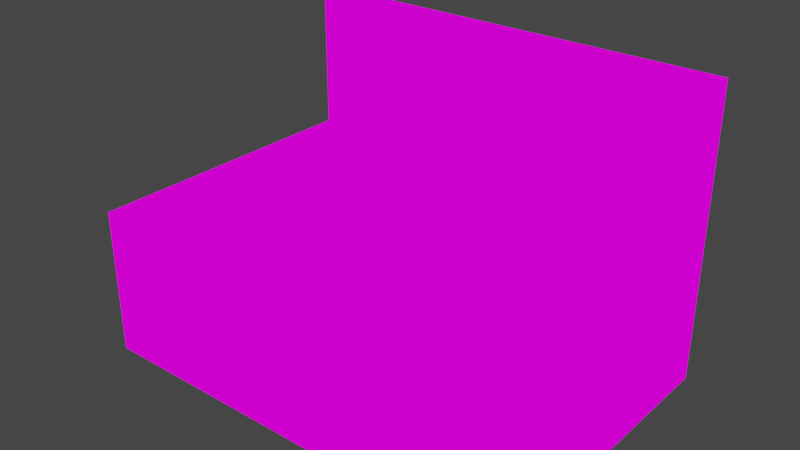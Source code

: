 # Source: sink.blend  (saved by Blender 2.82.7; exported with 4.5.12 LTS)
import bpy
from mathutils import Matrix  # noqa: F401  (used for matrix-valued properties, if any)

bpy.ops.wm.read_factory_settings(use_empty=True)
scene = bpy.context.scene
scene.name = 'Scene'

# ---- collections
col_collection = bpy.data.collections.new('Collection'); scene.collection.children.link(col_collection)

# ---- images (referenced by path relative to the original .blend; pixels are not part of the script)
import os
ASSET_DIR = os.environ.get("B2B_ASSET_DIR", "")  # directory of the original .blend (textures are referenced by path, not embedded)
HERE = os.path.dirname(os.path.abspath(__file__))  # packed textures are extracted next to this script under _unpacked/

def load_image(name, relpath, width, height, colorspace="sRGB"):
    """Load a texture the original file referenced (path relative to the .blend, or extracted next to this script)."""
    p = next((c for c in (os.path.join(HERE, relpath), os.path.join(ASSET_DIR, relpath)) if relpath and os.path.exists(c)), "")
    if p:
        img = bpy.data.images.load(p, check_existing=True)
        img.name = name
    else:  # same state as the original file: an image datablock whose file is absent (Cycles renders it pink)
        img = bpy.data.images.new(name, width, height)
        img.source = "FILE"
        img.filepath = "//" + (relpath or name)
    img.colorspace_settings.name = colorspace
    return img
img_sink_png = load_image('sink.png', 'sink.png', 1024, 1024, 'sRGB')

# ---- materials (node trees are filled in below, after node groups)
mat_sink = bpy.data.materials.new('sink')
mat_sink.alpha_threshold = 0.0
mat_sink.use_transparent_shadow = False
mat_sink.line_color = (0.0, 0.0, 0.0, 1.0)

# ---- material node trees
mat_sink.use_nodes = True; mat_sink.node_tree.nodes.clear()
_N = mat_sink.node_tree.nodes; _L = mat_sink.node_tree.links
n0 = _N.new('ShaderNodeOutputMaterial'); n0.name = 'Material Output'; n0.location = (400, 0)
n1 = _N.new('ShaderNodeLightPath'); n1.name = 'Light Path'; n1.location = (0, 250)
n2 = _N.new('ShaderNodeBsdfTransparent'); n2.name = 'Transparent BSDF'; n2.location = (-200, -100)
n3 = _N.new('ShaderNodeEmission'); n3.name = 'Emission'; n3.location = (-200, -200)
n4 = _N.new('ShaderNodeMixShader'); n4.name = 'Mix Shader'; n4.location = (200, 0)
n5 = _N.new('ShaderNodeMixShader'); n5.name = 'Mix Shader.001'; n5.location = (0, -100)
n6 = _N.new('ShaderNodeTexImage'); n6.name = 'Image Texture'; n6.location = (-500, 100)
n6.image = img_sink_png
n6.interpolation = 'Closest'
_L.new(n6.outputs[0], n3.inputs[0])
_L.new(n6.outputs[1], n5.inputs[0])
_L.new(n2.outputs[0], n5.inputs[1])
_L.new(n2.outputs[0], n4.inputs[1])
_L.new(n3.outputs[0], n5.inputs[2])
_L.new(n5.outputs[0], n4.inputs[2])
_L.new(n1.outputs[0], n4.inputs[0])
_L.new(n4.outputs[0], n0.inputs[0])
n0.is_active_output = True

# ---- world
world_world = bpy.data.worlds.new('World'); scene.world = world_world
world_world.use_nodes = True; world_world.node_tree.nodes.clear()
_N = world_world.node_tree.nodes; _L = world_world.node_tree.links
n0 = _N.new('ShaderNodeOutputWorld'); n0.name = 'World Output'; n0.location = (300, 300)
n1 = _N.new('ShaderNodeBackground'); n1.name = 'Background'; n1.location = (10, 300)
n1.inputs[0].default_value = (0.05088, 0.05088, 0.05088, 1.0)
_L.new(n1.outputs[0], n0.inputs[0])
n0.is_active_output = True
world_world.color = (0.05088, 0.05088, 0.05088)
world_world.use_sun_shadow = False
world_world.sun_shadow_jitter_overblur = 0.0

# ---- meshes
me_cube = bpy.data.meshes.new('Cube')
me_cube.from_pydata([(0.25, 0.5, 0.25), (0.25, 0.25, 0.25), (-0.5, 0.0, 0.25), (0.0, 0.5, 0.25), (-0.25, 0.0, 0.25), (-0.25, 0.0, 0.0), (-0.5, 0.0, 0.0), (0.0, 0.0, 0.0), (0.0, 0.0, 0.25), (-0.1257, 0.4011, 0.3942), (-0.1257, 0.454, 0.3942), (-0.5, 0.25, 0.25), (-0.25, 0.5, 0.5), (-0.25, 0.5, 0.25), (0.25, 0.5, 0.5), (-0.5, 0.5, 0.0), (0.25, 0.0, 0.0), (-0.5, 0.5, 0.5), (0.0, 0.5, 0.5), (0.0, 0.25, 0.0), (0.25, 0.0, 0.25), (-0.25, 0.5, 0.0), (-0.5, 0.5, 0.25), (0.25, 0.25, 0.0), (-0.5, 0.25, 0.0), (-0.25, 0.25, 0.0), (0.0, 0.5, 0.0), (0.25, 0.5, 0.0), (0.25, 0.513, 0.25), (-0.25, 0.513, 0.5), (0.25, 0.513, 0.5), (-0.5, 0.513, 0.0), (-0.5, 0.513, 0.5), (0.0, 0.513, 0.5), (-0.25, 0.513, 0.0), (-0.5, 0.513, 0.25), (0.0, 0.513, 0.0), (0.25, 0.513, 0.0), (-0.1483, 0.454, 0.3397), (-0.1032, 0.5069, 0.3849), (-0.1483, 0.5069, 0.3849), (-0.1483, 0.5069, 0.3397), (-0.1032, 0.454, 0.3849), (-0.1032, 0.5069, 0.3397), (-0.1032, 0.4011, 0.3397), (-0.1032, 0.4011, 0.3849), (-0.125, 0.513, 0.444), (-0.1257, 0.5069, 0.3304), (0.0, 0.0827, 0.0), (-0.25, 0.0827, 0.0), (0.25, 0.0827, 0.25), (-0.5, 0.0827, 0.25), (-0.25, 0.0827, 0.25), (0.25, 0.0827, 0.0), (0.0, 0.0827, 0.25), (-0.5, 0.0827, 0.0), (0.25, 0.3519, 0.25), (-0.5, 0.3519, 0.25), (-0.25, 0.3519, 0.0), (0.25, 0.3519, 0.0), (-0.25, 0.3519, 0.25), (-0.5, 0.3519, 0.0), (0.0, 0.3519, 0.25), (0.0, 0.3519, 0.0), (-0.3847, 0.25, 0.25), (-0.3847, 0.0, 0.25), (-0.3847, 0.25, 0.0), (-0.3847, 0.0, 0.0), (-0.3847, 0.0827, 0.0), (-0.3847, 0.0827, 0.25), (-0.3847, 0.3519, 0.0), (-0.3847, 0.3519, 0.25), (0.1427, 0.25, 0.0), (0.1427, 0.0, 0.25), (0.1427, 0.0, 0.0), (0.1427, 0.25, 0.25), (0.1427, 0.0827, 0.0), (0.1427, 0.0827, 0.25), (0.1427, 0.3519, 0.0), (0.1427, 0.3519, 0.25), (-0.3847, 0.25, 0.1321), (-0.25, 0.25, 0.1321), (0.0, 0.25, 0.1321), (0.1427, 0.25, 0.1321), (0.0, 0.0827, 0.1321), (-0.25, 0.0827, 0.1321), (0.1427, 0.0827, 0.1321), (-0.25, 0.3519, 0.1321), (0.0, 0.3519, 0.1321), (0.1427, 0.3519, 0.1321), (-0.3847, 0.0827, 0.1321), (-0.3847, 0.3519, 0.1321), (-0.1032, 0.4805, 0.3849), (-0.1032, 0.454, 0.3397), (-0.1483, 0.454, 0.3849), (-0.1483, 0.4011, 0.3397), (-0.1483, 0.4011, 0.3849), (-0.1483, 0.4805, 0.3849), (-0.1483, 0.4276, 0.3849), (-0.1257, 0.454, 0.3304), (-0.1032, 0.4805, 0.3397), (-0.09381, 0.4011, 0.3623), (-0.1483, 0.4276, 0.3397), (-0.1032, 0.4276, 0.3849), (-0.1257, 0.5069, 0.3942), (-0.1576, 0.454, 0.3623), (-0.09381, 0.5069, 0.3623), (-0.1576, 0.4011, 0.3623), (-0.1257, 0.4011, 0.3304), (-0.1483, 0.4805, 0.3397), (-0.09381, 0.454, 0.3623), (-0.1032, 0.4276, 0.3397), (-0.1576, 0.5069, 0.3623), (-0.1257, 0.4805, 0.3304), (-0.1257, 0.4276, 0.3304), (-0.1257, 0.5069, 0.3623), (-0.1257, 0.3012, 0.3812), (-0.1576, 0.4805, 0.3623), (-0.1576, 0.4276, 0.3623), (-0.09381, 0.4805, 0.3623), (-0.09381, 0.4276, 0.3623), (-0.1257, 0.4276, 0.3942), (-0.1257, 0.4805, 0.3942), (-0.07635, 0.4011, 0.3849), (-0.07635, 0.4276, 0.3849), (-0.0559, 0.4011, 0.3623), (-0.1751, 0.4011, 0.3849), (-0.1751, 0.4276, 0.3849), (-0.1955, 0.4011, 0.3623), (-0.1955, 0.4276, 0.3623), (-0.0559, 0.4276, 0.3623), (-0.07635, 0.3726, 0.4332), (-0.07635, 0.399, 0.4332), (-0.0559, 0.3726, 0.4106), (-0.1751, 0.3726, 0.4332), (-0.1751, 0.399, 0.4332), (-0.1955, 0.3726, 0.4106), (-0.1955, 0.399, 0.4106), (-0.0559, 0.399, 0.4106), (-0.1257, 0.3452, 0.3812), (-0.1124, 0.3452, 0.3757), (-0.1068, 0.3452, 0.3623), (-0.1124, 0.3452, 0.3489), (-0.1446, 0.3452, 0.3623), (-0.1391, 0.3452, 0.3489), (-0.1391, 0.3452, 0.3757), (-0.1257, 0.3452, 0.3434), (-0.1257, 0.2681, 0.3578), (-0.1124, 0.3012, 0.3757), (-0.1068, 0.3012, 0.3623), (-0.1124, 0.3012, 0.3489), (-0.1446, 0.3012, 0.3623), (-0.1391, 0.3012, 0.3489), (-0.1391, 0.3012, 0.3757), (-0.1257, 0.3012, 0.3434), (-0.1257, 0.2461, 0.307), (-0.1124, 0.2691, 0.3524), (-0.1068, 0.2716, 0.3392), (-0.1124, 0.2741, 0.3261), (-0.1446, 0.2716, 0.3392), (-0.1391, 0.2741, 0.3261), (-0.1391, 0.2691, 0.3524), (-0.1257, 0.2751, 0.3206), (-0.1124, 0.2516, 0.3063), (-0.1068, 0.2648, 0.3047), (-0.1124, 0.2781, 0.303), (-0.1446, 0.2648, 0.3047), (-0.1391, 0.2781, 0.303), (-0.1391, 0.2516, 0.3063), (-0.1257, 0.2836, 0.3023), (-0.1257, 0.2648, 0.3047), (-0.125, 0.5, 0.5), (-0.25, 0.5, 0.375), (-0.125, 0.5, 0.25), (0.0, 0.5, 0.375), (-0.125, 0.5, 0.375)], [], [(67, 5, 4, 65), (5, 7, 8, 4), (71, 64, 80, 91), (77, 50, 1, 75), (74, 16, 20, 73), (79, 62, 88, 89), (57, 71, 60, 13, 22), (60, 62, 3, 173, 13), (62, 79, 56, 0, 3), (22, 13, 172, 12, 17), (175, 174, 18, 171), (3, 0, 14, 18, 174), (53, 23, 1, 50), (59, 27, 0, 56), (55, 6, 2, 51), (61, 24, 11, 57), (68, 49, 5, 67), (70, 58, 25, 66), (58, 63, 19, 25), (78, 59, 23, 72), (76, 53, 16, 74), (49, 48, 7, 5), (27, 26, 3, 0), (26, 21, 13, 173, 3), (21, 15, 22, 13), (15, 21, 34, 31), (21, 26, 36, 34), (12, 171, 18, 33, 29), (27, 0, 28, 37), (18, 14, 30, 33), (17, 12, 29, 32), (22, 17, 32, 35), (22, 15, 31, 35), (14, 0, 28, 30), (26, 27, 37, 36), (36, 37, 46), (35, 32, 46), (34, 36, 46), (32, 29, 46), (31, 34, 46), (33, 30, 46), (29, 33, 46), (37, 28, 46), (30, 28, 46), (35, 31, 46), (25, 19, 48, 49), (72, 23, 53, 76), (66, 25, 49, 68), (24, 55, 51, 11), (16, 53, 50, 20), (65, 4, 52, 69), (73, 20, 50, 77), (4, 8, 54, 52), (26, 27, 59, 78, 63), (21, 26, 63, 58), (15, 21, 58, 70, 61), (15, 61, 57, 22), (23, 59, 56, 1), (75, 1, 56, 79), (60, 71, 91, 87), (52, 54, 84, 85), (11, 64, 71, 57), (2, 65, 69, 51), (24, 66, 68, 55), (61, 70, 66, 24), (55, 68, 67, 6), (51, 69, 64, 11), (6, 67, 65, 2), (64, 69, 90, 80), (8, 73, 77, 54), (19, 72, 76, 48), (48, 76, 74, 7), (63, 78, 72, 19), (7, 74, 73, 8), (75, 79, 89, 83), (85, 84, 82, 81), (90, 85, 81, 80), (81, 82, 88, 87), (80, 81, 87, 91), (82, 83, 89, 88), (84, 86, 83, 82), (62, 60, 87, 88), (69, 52, 85, 90), (77, 75, 83, 86), (54, 77, 86, 84), (122, 92, 39, 104), (121, 103, 42, 10), (120, 110, 42, 103), (119, 106, 39, 92), (107, 96, 126, 128), (117, 105, 94, 97), (95, 108, 146, 144), (115, 112, 40, 104), (114, 102, 38, 99), (113, 109, 41, 47), (100, 113, 47, 43), (93, 99, 113, 100), (99, 38, 109, 113), (111, 114, 99, 93), (44, 108, 114, 111), (108, 95, 102, 114), (106, 115, 104, 39), (43, 47, 115, 106), (47, 41, 112, 115), (107, 95, 144, 143), (96, 107, 143, 145), (44, 101, 141, 142), (112, 117, 97, 40), (41, 109, 117, 112), (109, 38, 105, 117), (105, 118, 98, 94), (38, 102, 118, 105), (102, 95, 107, 118), (110, 119, 92, 42), (93, 100, 119, 110), (100, 43, 106, 119), (98, 118, 129, 127), (44, 111, 120, 101), (111, 93, 110, 120), (98, 121, 10, 94), (96, 9, 121, 98), (9, 45, 103, 121), (97, 122, 104, 40), (94, 10, 122, 97), (10, 42, 92, 122), (127, 129, 137, 135), (130, 124, 132, 138), (103, 45, 123, 124), (118, 107, 128, 129), (101, 120, 130, 125), (96, 98, 127, 126), (120, 103, 124, 130), (45, 101, 125, 123), (137, 136, 134, 135), (133, 138, 132, 131), (126, 127, 135, 134), (124, 123, 131, 132), (125, 130, 138, 133), (129, 128, 136, 137), (128, 126, 134, 136), (123, 125, 133, 131), (142, 141, 149, 150), (143, 144, 152, 151), (146, 142, 150, 154), (144, 146, 154, 152), (108, 44, 142, 146), (9, 96, 145, 139), (45, 9, 139, 140), (101, 45, 140, 141), (154, 150, 158, 162), (152, 154, 162, 160), (148, 116, 147, 156), (149, 148, 156, 157), (145, 143, 151, 153), (139, 145, 153, 116), (141, 140, 148, 149), (140, 139, 116, 148), (156, 147, 155, 163), (157, 156, 163, 164), (147, 161, 168, 155), (161, 159, 166, 168), (151, 152, 160, 159), (150, 149, 157, 158), (153, 151, 159, 161), (116, 153, 161, 147), (170, 164, 163, 155), (166, 170, 155, 168), (167, 169, 170, 166), (169, 165, 164, 170), (160, 162, 169, 167), (162, 158, 165, 169), (159, 160, 167, 166), (158, 157, 164, 165), (172, 175, 171, 12), (13, 173, 175, 172), (173, 3, 174, 175)])
_uv = me_cube.uv_layers.new(name='UVMap')
_uv.uv.foreach_set('vector', [0.6044, 0.0002604, 0.6426, 0.0002604, 0.6426, 0.08307, 0.6044, 0.08333, 0.7859, 0.08359, 0.8571, 0.08359, 0.8571, 0.1664, 0.7859, 0.1664, 0.8393, 0.2292, 0.8036, 0.2292, 0.8036, 0.1875, 0.8393, 0.1875, 0.7549, 0.111, 0.7855, 0.111, 0.7855, 0.1664, 0.755, 0.1667, 0.755, 0.0002604, 0.7855, 0.0002604, 0.7855, 0.08307, 0.755, 0.08333, 0.8393, 0.2292, 0.8036, 0.2292, 0.8036, 0.1875, 0.8393, 0.1875, 0.5717, 0.2007, 0.6045, 0.2007, 0.6429, 0.2007, 0.6426, 0.2497, 0.5717, 0.2497, 0.6429, 0.2007, 0.7143, 0.2007, 0.7141, 0.2497, 0.6786, 0.2497, 0.6431, 0.2497, 0.7143, 0.2007, 0.7549, 0.2007, 0.7855, 0.2007, 0.7855, 0.2497, 0.7145, 0.2497, 0.5717, 0.2503, 0.6426, 0.2503, 0.6426, 0.2917, 0.6426, 0.3331, 0.5717, 0.3331, 0.6786, 0.2917, 0.7141, 0.2917, 0.7141, 0.3331, 0.6786, 0.3331, 0.7145, 0.2503, 0.7855, 0.2503, 0.7855, 0.3331, 0.7145, 0.3331, 0.7145, 0.2917, 0.8094, 0.08359, 0.8569, 0.08359, 0.8569, 0.1664, 0.8094, 0.1664, 0.8149, 0.08359, 0.8569, 0.08359, 0.8569, 0.1664, 0.8149, 0.1664, 0.8334, 0.08359, 0.8569, 0.08359, 0.8569, 0.1664, 0.8334, 0.1664, 0.828, 0.08359, 0.8569, 0.08359, 0.8569, 0.1664, 0.828, 0.1664, 0.8187, 0.139, 0.8569, 0.139, 0.8569, 0.1664, 0.8187, 0.1664, 0.8187, 0.1327, 0.8569, 0.1327, 0.8569, 0.1664, 0.8187, 0.1664, 0.7859, 0.1327, 0.8569, 0.1327, 0.8569, 0.1664, 0.7859, 0.1664, 0.8265, 0.1327, 0.8569, 0.1327, 0.8569, 0.1664, 0.8265, 0.1664, 0.8265, 0.139, 0.8569, 0.139, 0.8569, 0.1664, 0.8265, 0.1664, 0.7859, 0.139, 0.8569, 0.139, 0.8569, 0.1664, 0.7859, 0.1664, 0.7859, 0.08359, 0.8569, 0.08359, 0.8569, 0.1664, 0.7859, 0.1664, 0.7859, 0.08359, 0.8569, 0.08359, 0.8569, 0.1664, 0.8214, 0.1664, 0.7859, 0.1664, 0.7859, 0.08359, 0.8569, 0.08359, 0.8569, 0.1664, 0.7859, 0.1664, 0.7859, 0.08359, 0.8569, 0.08359, 0.8569, 0.08359, 0.7859, 0.08359, 0.7859, 0.08359, 0.8569, 0.08359, 0.8569, 0.08359, 0.7859, 0.08359, 0.6431, 0.3331, 0.6786, 0.3331, 0.7141, 0.3331, 0.7141, 0.3331, 0.6431, 0.3331, 0.8569, 0.08359, 0.8569, 0.1664, 0.8569, 0.1664, 0.8569, 0.08359, 0.7145, 0.3331, 0.7855, 0.3331, 0.7855, 0.3331, 0.7145, 0.3331, 0.5717, 0.3331, 0.6426, 0.3331, 0.6426, 0.3331, 0.5717, 0.3331, 0.5717, 0.2503, 0.5717, 0.3331, 0.5717, 0.3331, 0.5717, 0.2503, 0.7859, 0.1664, 0.7859, 0.08359, 0.7859, 0.08359, 0.7859, 0.1664, 0.7855, 0.3331, 0.7855, 0.2503, 0.7855, 0.2503, 0.7855, 0.3331, 0.7859, 0.08359, 0.8569, 0.08359, 0.8569, 0.08359, 0.7859, 0.08359, 0.7859, 0.08359, 0.8569, 0.08359, 0.7859, 0.08359, 0.5717, 0.2503, 0.5717, 0.3331, 0.5717, 0.2503, 0.7859, 0.08359, 0.8569, 0.08359, 0.7859, 0.08359, 0.5717, 0.3331, 0.6426, 0.3331, 0.5717, 0.3331, 0.7859, 0.08359, 0.8569, 0.08359, 0.7859, 0.08359, 0.7145, 0.3331, 0.7855, 0.3331, 0.7145, 0.3331, 0.6431, 0.3331, 0.7141, 0.3331, 0.6431, 0.3331, 0.8569, 0.08359, 0.8569, 0.1664, 0.8569, 0.08359, 0.7855, 0.3331, 0.7855, 0.2503, 0.7855, 0.3331, 0.7859, 0.1664, 0.7859, 0.08359, 0.7859, 0.1664, 0.7859, 0.08359, 0.8569, 0.08359, 0.8569, 0.139, 0.7859, 0.139, 0.8265, 0.08359, 0.8569, 0.08359, 0.8569, 0.139, 0.8265, 0.139, 0.8187, 0.08359, 0.8569, 0.08359, 0.8569, 0.139, 0.8187, 0.139, 0.7859, 0.08359, 0.8334, 0.08359, 0.8334, 0.1664, 0.7859, 0.1664, 0.7859, 0.08359, 0.8094, 0.08359, 0.8094, 0.1664, 0.7859, 0.1664, 0.6044, 0.08333, 0.6426, 0.08359, 0.6429, 0.111, 0.6045, 0.111, 0.755, 0.08333, 0.7855, 0.08359, 0.7855, 0.111, 0.7549, 0.111, 0.6431, 0.08359, 0.7141, 0.08359, 0.7143, 0.111, 0.6429, 0.111, 0.7859, 0.08359, 0.8569, 0.08359, 0.8569, 0.1327, 0.8265, 0.1327, 0.7859, 0.1327, 0.7859, 0.08359, 0.8569, 0.08359, 0.8569, 0.1327, 0.7859, 0.1327, 0.7859, 0.08359, 0.8569, 0.08359, 0.8569, 0.1327, 0.8187, 0.1327, 0.7859, 0.1327, 0.7859, 0.08359, 0.828, 0.08359, 0.828, 0.1664, 0.7859, 0.1664, 0.7859, 0.08359, 0.8149, 0.08359, 0.8149, 0.1664, 0.7859, 0.1664, 0.755, 0.1667, 0.7855, 0.1669, 0.7855, 0.2007, 0.7549, 0.2007, 0.8393, 0.2292, 0.8036, 0.2292, 0.8036, 0.1875, 0.8393, 0.1875, 0.6429, 0.111, 0.7143, 0.111, 0.7143, 0.111, 0.6429, 0.111, 0.5717, 0.1669, 0.6044, 0.1667, 0.6045, 0.2007, 0.5717, 0.2007, 0.5717, 0.08359, 0.6044, 0.08333, 0.6045, 0.111, 0.5717, 0.111, 0.7859, 0.08359, 0.8187, 0.08359, 0.8187, 0.139, 0.7859, 0.139, 0.7859, 0.1327, 0.8187, 0.1327, 0.8187, 0.1664, 0.7859, 0.1664, 0.7859, 0.139, 0.8187, 0.139, 0.8187, 0.1664, 0.7859, 0.1664, 0.5717, 0.111, 0.6045, 0.111, 0.6044, 0.1667, 0.5717, 0.1664, 0.5717, 0.0002604, 0.6044, 0.0002604, 0.6044, 0.08333, 0.5717, 0.08307, 0.8482, 0.2292, 0.7946, 0.2292, 0.7946, 0.1875, 0.8482, 0.1875, 0.7145, 0.08359, 0.755, 0.08333, 0.7549, 0.111, 0.7143, 0.111, 0.7859, 0.08359, 0.8265, 0.08359, 0.8265, 0.139, 0.7859, 0.139, 0.7859, 0.139, 0.8265, 0.139, 0.8265, 0.1664, 0.7859, 0.1664, 0.7859, 0.1327, 0.8265, 0.1327, 0.8265, 0.1664, 0.7859, 0.1664, 0.7145, 0.0002604, 0.755, 0.0002604, 0.755, 0.08333, 0.7145, 0.08307, 0.8393, 0.2292, 0.8036, 0.2292, 0.8036, 0.1875, 0.8393, 0.1875, 0.6429, 0.111, 0.7143, 0.111, 0.7141, 0.1664, 0.6431, 0.1664, 0.6045, 0.111, 0.6429, 0.111, 0.6426, 0.1664, 0.6044, 0.1667, 0.6431, 0.1669, 0.7141, 0.1669, 0.7143, 0.2007, 0.6429, 0.2007, 0.6044, 0.1667, 0.6426, 0.1669, 0.6429, 0.2007, 0.6045, 0.2007, 0.7145, 0.1669, 0.755, 0.1667, 0.7549, 0.2007, 0.7143, 0.2007, 0.7143, 0.111, 0.7549, 0.111, 0.755, 0.1667, 0.7145, 0.1664, 0.8571, 0.2292, 0.7859, 0.2292, 0.7859, 0.1875, 0.8571, 0.1875, 0.6045, 0.111, 0.6429, 0.111, 0.6429, 0.111, 0.6045, 0.111, 0.8482, 0.2292, 0.7946, 0.2292, 0.7946, 0.1875, 0.8482, 0.1875, 0.7143, 0.111, 0.7549, 0.111, 0.7549, 0.111, 0.7143, 0.111, 0.8929, 0.2917, 0.8929, 0.2917, 0.8929, 0.2917, 0.8929, 0.2917, 0.8929, 0.2917, 0.8929, 0.2917, 0.8929, 0.2917, 0.8929, 0.2917, 0.8929, 0.2083, 0.9283, 0.2083, 0.9283, 0.2497, 0.8929, 0.2497, 0.8929, 0.2083, 0.9283, 0.2083, 0.9283, 0.2497, 0.8929, 0.2497, 0.8574, 0.2083, 0.8574, 0.2497, 0.8574, 0.2497, 0.8574, 0.2083, 0.8929, 0.2083, 0.9283, 0.2083, 0.9283, 0.2497, 0.8929, 0.2497, 0.9283, 0.1669, 0.8929, 0.1669, 0.8929, 0.1669, 0.9283, 0.1669, 0.8929, 0.2083, 0.9283, 0.2083, 0.9283, 0.2497, 0.8929, 0.2497, 0.8929, 0.2083, 0.9283, 0.2083, 0.9283, 0.2497, 0.8929, 0.2497, 0.8929, 0.2083, 0.9283, 0.2083, 0.9283, 0.2497, 0.8929, 0.2497, 0.8574, 0.2083, 0.8929, 0.2083, 0.8929, 0.2497, 0.8574, 0.2497, 0.8574, 0.1669, 0.8929, 0.1669, 0.8929, 0.2083, 0.8574, 0.2083, 0.8929, 0.1669, 0.9283, 0.1669, 0.9283, 0.2083, 0.8929, 0.2083, 0.8574, 0.2083, 0.8929, 0.2083, 0.8929, 0.2497, 0.8574, 0.2497, 0.8574, 0.1669, 0.8929, 0.1669, 0.8929, 0.2083, 0.8574, 0.2083, 0.8929, 0.1669, 0.9283, 0.1669, 0.9283, 0.2083, 0.8929, 0.2083, 0.8574, 0.2083, 0.8929, 0.2083, 0.8929, 0.2497, 0.8574, 0.2497, 0.8574, 0.1669, 0.8929, 0.1669, 0.8929, 0.2083, 0.8574, 0.2083, 0.8929, 0.1669, 0.9283, 0.1669, 0.9283, 0.2083, 0.8929, 0.2083, 0.9283, 0.2083, 0.9283, 0.1669, 0.9283, 0.1669, 0.9283, 0.2083, 0.8574, 0.2497, 0.8574, 0.2083, 0.8574, 0.2083, 0.8574, 0.2497, 0.8574, 0.1669, 0.8574, 0.2083, 0.8574, 0.2083, 0.8574, 0.1669, 0.8574, 0.2083, 0.8929, 0.2083, 0.8929, 0.2497, 0.8574, 0.2497, 0.8574, 0.1669, 0.8929, 0.1669, 0.8929, 0.2083, 0.8574, 0.2083, 0.8929, 0.1669, 0.9283, 0.1669, 0.9283, 0.2083, 0.8929, 0.2083, 0.8574, 0.2083, 0.8929, 0.2083, 0.8929, 0.2497, 0.8574, 0.2497, 0.8574, 0.1669, 0.8929, 0.1669, 0.8929, 0.2083, 0.8574, 0.2083, 0.8929, 0.1669, 0.9283, 0.1669, 0.9283, 0.2083, 0.8929, 0.2083, 0.8574, 0.2083, 0.8929, 0.2083, 0.8929, 0.2497, 0.8574, 0.2497, 0.8574, 0.1669, 0.8929, 0.1669, 0.8929, 0.2083, 0.8574, 0.2083, 0.8929, 0.1669, 0.9283, 0.1669, 0.9283, 0.2083, 0.8929, 0.2083, 0.8929, 0.2497, 0.8929, 0.2083, 0.8929, 0.2083, 0.8929, 0.2497, 0.8574, 0.1669, 0.8929, 0.1669, 0.8929, 0.2083, 0.8574, 0.2083, 0.8929, 0.1669, 0.9283, 0.1669, 0.9283, 0.2083, 0.8929, 0.2083, 0.8929, 0.2917, 0.8929, 0.2917, 0.8929, 0.2917, 0.8929, 0.2917, 0.8929, 0.2917, 0.8929, 0.2917, 0.8929, 0.2917, 0.8929, 0.2917, 0.8929, 0.2917, 0.8929, 0.2917, 0.8929, 0.2917, 0.8929, 0.2917, 0.8929, 0.2917, 0.8929, 0.2917, 0.8929, 0.2917, 0.8929, 0.2917, 0.8929, 0.2917, 0.8929, 0.2917, 0.8929, 0.2917, 0.8929, 0.2917, 0.8929, 0.2917, 0.8929, 0.2917, 0.8929, 0.2917, 0.8929, 0.2917, 0.8929, 0.2497, 0.8929, 0.2083, 0.8929, 0.2083, 0.8929, 0.2497, 0.8929, 0.2083, 0.8929, 0.2497, 0.8929, 0.2497, 0.8929, 0.2083, 0.9283, 0.2083, 0.9283, 0.1669, 0.9283, 0.1669, 0.9283, 0.2083, 0.8929, 0.2083, 0.9283, 0.2083, 0.9283, 0.2083, 0.8929, 0.2083, 0.8574, 0.2083, 0.8929, 0.2083, 0.8929, 0.2083, 0.8574, 0.2083, 0.8574, 0.1669, 0.8574, 0.2083, 0.8574, 0.2083, 0.8574, 0.1669, 0.8929, 0.2083, 0.8929, 0.2497, 0.8929, 0.2497, 0.8929, 0.2083, 0.9283, 0.2497, 0.9283, 0.2083, 0.9283, 0.2083, 0.9283, 0.2497, 0.8929, 0.2083, 0.9283, 0.2083, 0.9283, 0.2497, 0.8929, 0.2497, 0.8574, 0.2083, 0.8929, 0.2083, 0.8929, 0.2497, 0.8574, 0.2497, 0.8574, 0.1669, 0.8574, 0.2083, 0.8574, 0.2083, 0.8574, 0.1669, 0.9283, 0.2083, 0.9283, 0.1669, 0.9283, 0.1669, 0.9283, 0.2083, 0.8574, 0.2083, 0.8929, 0.2083, 0.8929, 0.2083, 0.8574, 0.2083, 0.8929, 0.2083, 0.9283, 0.2083, 0.9283, 0.2083, 0.8929, 0.2083, 0.8574, 0.2083, 0.8574, 0.2497, 0.8574, 0.2497, 0.8574, 0.2083, 0.9283, 0.2497, 0.9283, 0.2083, 0.9283, 0.2083, 0.9283, 0.2497, 0.8574, 0.1669, 0.8574, 0.2083, 0.8574, 0.2083, 0.8574, 0.1669, 0.9283, 0.2083, 0.9283, 0.1669, 0.9283, 0.1669, 0.9283, 0.2083, 0.8929, 0.1669, 0.8574, 0.1669, 0.8574, 0.1669, 0.8929, 0.1669, 0.9283, 0.1669, 0.8929, 0.1669, 0.8929, 0.1669, 0.9283, 0.1669, 0.8929, 0.1669, 0.8574, 0.1669, 0.8574, 0.1669, 0.8929, 0.1669, 0.8929, 0.3021, 0.8929, 0.3021, 0.8929, 0.2812, 0.8929, 0.2812, 0.8929, 0.3021, 0.8929, 0.3021, 0.8929, 0.2812, 0.8929, 0.2812, 0.9283, 0.2083, 0.9283, 0.2497, 0.9283, 0.2497, 0.9283, 0.2083, 0.8929, 0.1669, 0.8574, 0.1669, 0.8574, 0.1669, 0.8929, 0.1669, 0.9283, 0.1669, 0.8929, 0.1669, 0.8929, 0.1669, 0.9283, 0.1669, 0.8929, 0.3021, 0.8929, 0.3021, 0.8929, 0.2812, 0.8929, 0.2812, 0.9283, 0.2083, 0.9283, 0.2497, 0.9283, 0.2497, 0.9283, 0.2083, 0.8574, 0.2497, 0.8574, 0.2083, 0.8574, 0.2083, 0.8574, 0.2497, 0.8929, 0.3021, 0.8929, 0.3021, 0.8929, 0.2812, 0.8929, 0.2812, 0.9283, 0.2083, 0.9283, 0.2497, 0.9283, 0.2497, 0.9283, 0.2083, 0.8929, 0.3021, 0.8929, 0.3021, 0.8929, 0.2812, 0.8929, 0.2812, 0.8929, 0.3021, 0.8929, 0.3021, 0.8929, 0.2812, 0.8929, 0.2812, 0.9283, 0.2083, 0.9283, 0.2497, 0.9283, 0.2497, 0.9283, 0.2083, 0.8929, 0.3021, 0.8929, 0.3021, 0.8929, 0.2812, 0.8929, 0.2812, 0.8574, 0.2497, 0.8574, 0.2083, 0.8574, 0.2083, 0.8574, 0.2497, 0.9283, 0.2083, 0.9283, 0.1669, 0.9283, 0.1669, 0.9283, 0.2083, 0.8574, 0.1669, 0.8574, 0.2083, 0.8574, 0.2083, 0.8574, 0.1669, 0.8574, 0.2497, 0.8574, 0.2083, 0.8574, 0.2083, 0.8574, 0.2497, 0.8929, 0.3021, 0.8929, 0.3021, 0.8929, 0.2812, 0.8929, 0.2812, 0.8929, 0.2083, 0.9283, 0.2083, 0.9283, 0.2497, 0.8929, 0.2497, 0.8574, 0.2083, 0.8929, 0.2083, 0.8929, 0.2497, 0.8574, 0.2497, 0.8574, 0.1669, 0.8929, 0.1669, 0.8929, 0.2083, 0.8574, 0.2083, 0.8929, 0.1669, 0.9283, 0.1669, 0.9283, 0.2083, 0.8929, 0.2083, 0.9283, 0.1669, 0.8929, 0.1669, 0.8929, 0.1669, 0.9283, 0.1669, 0.8929, 0.1669, 0.8574, 0.1669, 0.8574, 0.1669, 0.8929, 0.1669, 0.9283, 0.2083, 0.9283, 0.1669, 0.9283, 0.1669, 0.9283, 0.2083, 0.8574, 0.1669, 0.8574, 0.2083, 0.8574, 0.2083, 0.8574, 0.1669, 0.6431, 0.2917, 0.6786, 0.2917, 0.6786, 0.3331, 0.6431, 0.3331, 0.6431, 0.2503, 0.6786, 0.2503, 0.6786, 0.2917, 0.6431, 0.2917, 0.6786, 0.2503, 0.7141, 0.2503, 0.7141, 0.2917, 0.6786, 0.2917])
me_cube.materials.append(mat_sink)
me_cube.use_remesh_preserve_volume = False
me_cube.use_remesh_preserve_attributes = False
me_cube.use_mirror_vertex_groups = False
me_cube.update()

# ---- objects
ob_cube = bpy.data.objects.new('Cube', me_cube)

# ---- transforms, parenting, visibility, modifiers, constraints
ob_cube.location = (0.0, 0.0, 0.0)
ob_cube.lock_rotations_4d = False
ob_cube.empty_display_type = 'ARROWS'
ob_cube.lineart.crease_threshold = 0.0

# ---- collection membership
col_collection.objects.link(ob_cube)

# ---- scene / render settings (as saved in the file)
scene.frame_start = 1; scene.frame_end = 250; scene.frame_set(80)
scene.render.engine = 'BLENDER_EEVEE_NEXT'
scene.cycles.use_denoising = False
scene.cycles.samples = 128
scene.cycles.sampling_pattern = 'TABULATED_SOBOL'
scene.cycles.use_adaptive_sampling = False
scene.cycles.use_light_tree = False
scene.view_settings.view_transform = 'Filmic'
bpy.context.view_layer.update()

# ---- added for rendering (the .blend has no active camera): camera
cam_auto = bpy.data.cameras.new('AutoCamera')
cam_auto.lens = 50.0
cam_auto.sensor_width = 36.0
cam_auto.clip_end = 1000.0
ob_auto_camera = bpy.data.objects.new('AutoCamera', cam_auto)
scene.collection.objects.link(ob_auto_camera)
ob_auto_camera.location = (0.83458, -0.895009, 1.01766)
ob_auto_camera.rotation_euler = (1.09748, -7.21219e-08, 0.694738)
scene.camera = ob_auto_camera
bpy.context.view_layer.update()
